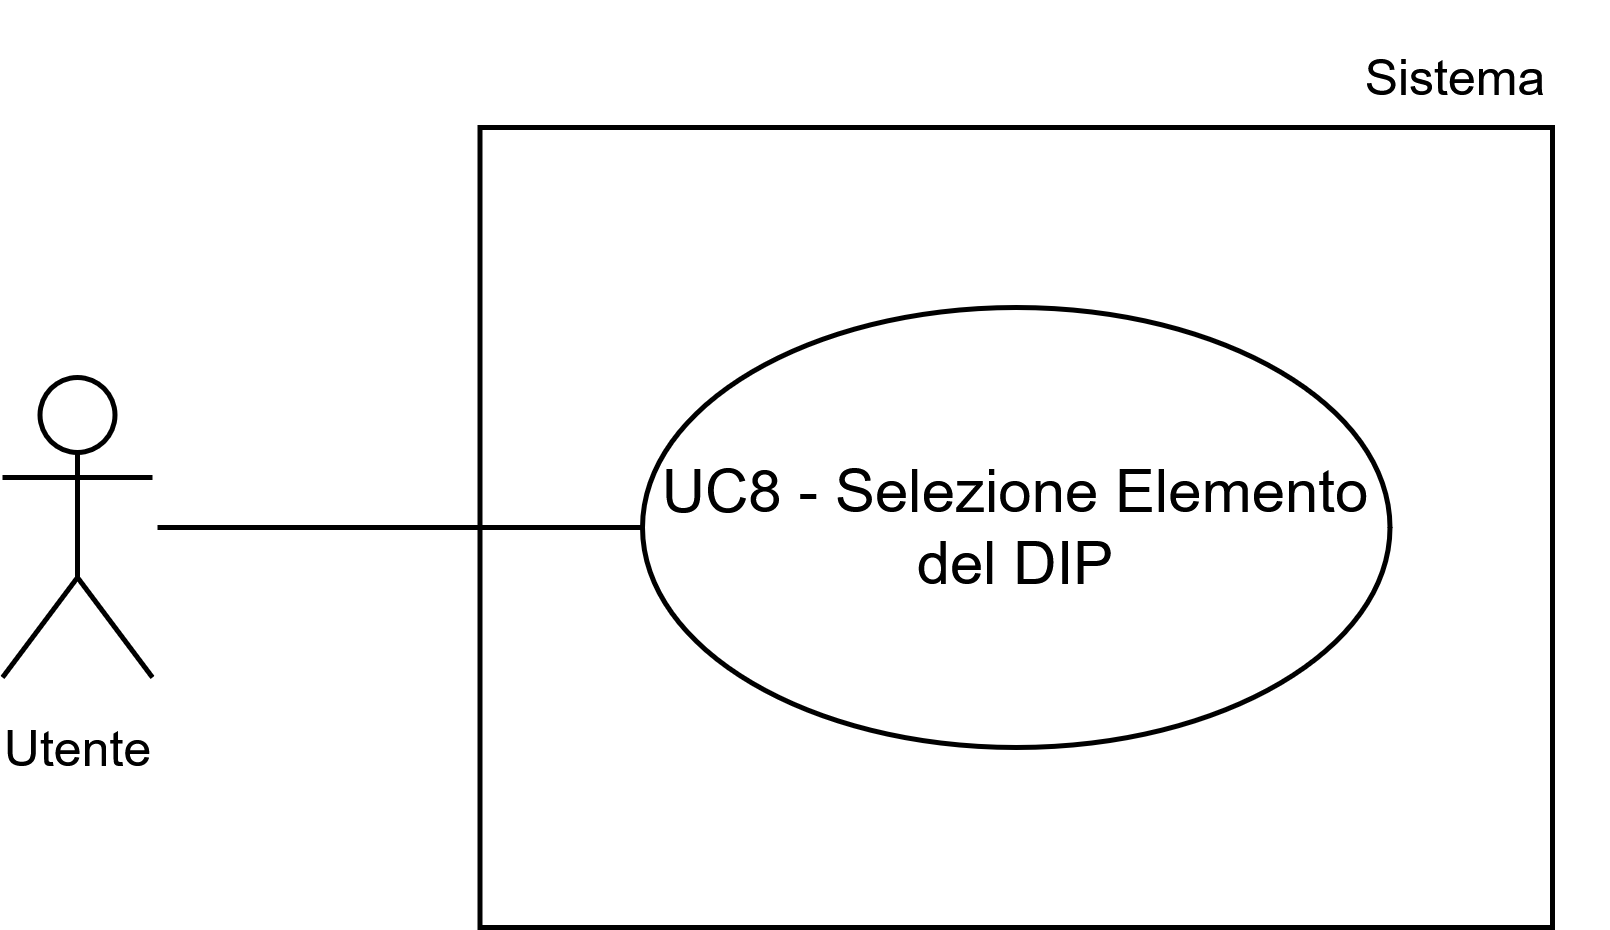

The diagram above was exported from draw.io. Its source (the exported page's mxGraphModel, read from the mxfile embedded in the PNG):
<mxGraphModel dx="1426" dy="751" grid="1" gridSize="10" guides="1" tooltips="1" connect="1" arrows="1" fold="1" page="1" pageScale="1" pageWidth="1169" pageHeight="827" math="0" shadow="0">
  <root>
    <mxCell id="0" />
    <mxCell id="1" parent="0" />
    <mxCell id="2" parent="1" style="whiteSpace=wrap;html=1;" value="c" vertex="1">
      <mxGeometry height="160" width="214.5" x="624.5" y="1965" as="geometry" />
    </mxCell>
    <mxCell id="3" parent="1" style="ellipse;whiteSpace=wrap;html=1;" value="UC8 - Selezione Elemento del DIP" vertex="1">
      <mxGeometry height="88" width="149.5" x="657" y="2001" as="geometry" />
    </mxCell>
    <mxCell id="4" parent="1" style="shape=umlActor;verticalLabelPosition=bottom;verticalAlign=top;html=1;outlineConnect=0;" value="&lt;font style=&quot;font-size: 10px;&quot;&gt;Utente&lt;/font&gt;" vertex="1">
      <mxGeometry height="60" width="30" x="529" y="2015" as="geometry" />
    </mxCell>
    <mxCell id="5" parent="1" style="text;html=1;whiteSpace=wrap;strokeColor=none;fillColor=none;align=center;verticalAlign=middle;rounded=0;fontSize=10;" value="Sistema" vertex="1">
      <mxGeometry height="30" width="60" x="790" y="1940" as="geometry" />
    </mxCell>
    <mxCell id="6" edge="1" parent="1" style="endArrow=none;html=1;rounded=0;entryX=0;entryY=0.5;entryDx=0;entryDy=0;" target="3" value="">
      <mxGeometry height="50" relative="1" width="50" as="geometry">
        <mxPoint x="560" y="2045" as="sourcePoint" />
        <mxPoint x="600" y="2005" as="targetPoint" />
      </mxGeometry>
    </mxCell>
  </root>
</mxGraphModel>